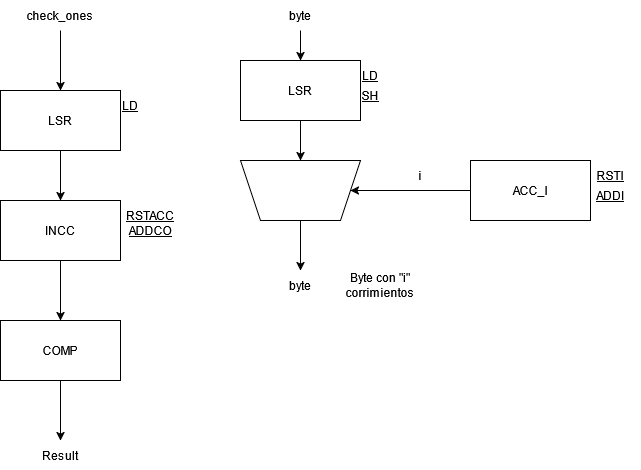

The diagram above was exported from draw.io. Its source (the exported page's mxGraphModel, read from the mxfile embedded in the PNG):
<mxGraphModel dx="1019" dy="583" grid="1" gridSize="10" guides="1" tooltips="1" connect="1" arrows="1" fold="1" page="1" pageScale="1" pageWidth="827" pageHeight="1169" math="0" shadow="0">
  <root>
    <mxCell id="0" />
    <mxCell id="1" parent="0" />
    <mxCell id="8hdmI86pONJMHpJCz_je-14" edge="1" parent="1" source="8hdmI86pONJMHpJCz_je-1" style="edgeStyle=orthogonalEdgeStyle;rounded=0;orthogonalLoop=1;jettySize=auto;html=1;exitX=0.5;exitY=1;exitDx=0;exitDy=0;entryX=0.5;entryY=0;entryDx=0;entryDy=0;" target="8hdmI86pONJMHpJCz_je-17">
      <mxGeometry relative="1" as="geometry" />
    </mxCell>
    <mxCell id="8hdmI86pONJMHpJCz_je-1" parent="1" style="rounded=0;whiteSpace=wrap;html=1;" value="LSR" vertex="1">
      <mxGeometry height="60" width="120" x="90" y="110" as="geometry" />
    </mxCell>
    <mxCell id="8hdmI86pONJMHpJCz_je-15" edge="1" parent="1" source="8hdmI86pONJMHpJCz_je-2" style="edgeStyle=orthogonalEdgeStyle;rounded=0;orthogonalLoop=1;jettySize=auto;html=1;exitX=0.5;exitY=1;exitDx=0;exitDy=0;" target="8hdmI86pONJMHpJCz_je-5">
      <mxGeometry relative="1" as="geometry" />
    </mxCell>
    <mxCell id="8hdmI86pONJMHpJCz_je-2" parent="1" style="rounded=0;whiteSpace=wrap;html=1;" value="COMP" vertex="1">
      <mxGeometry height="60" width="120" x="90" y="340" as="geometry" />
    </mxCell>
    <mxCell id="8hdmI86pONJMHpJCz_je-12" edge="1" parent="1" source="8hdmI86pONJMHpJCz_je-3" style="edgeStyle=orthogonalEdgeStyle;rounded=0;orthogonalLoop=1;jettySize=auto;html=1;exitX=0.5;exitY=0;exitDx=0;exitDy=0;" target="8hdmI86pONJMHpJCz_je-9">
      <mxGeometry relative="1" as="geometry" />
    </mxCell>
    <mxCell id="8hdmI86pONJMHpJCz_je-3" parent="1" style="shape=trapezoid;perimeter=trapezoidPerimeter;whiteSpace=wrap;html=1;fixedSize=1;rotation=-180;" value="" vertex="1">
      <mxGeometry height="60" width="120" x="330" y="180" as="geometry" />
    </mxCell>
    <mxCell id="8hdmI86pONJMHpJCz_je-10" edge="1" parent="1" source="8hdmI86pONJMHpJCz_je-4" style="edgeStyle=orthogonalEdgeStyle;rounded=0;orthogonalLoop=1;jettySize=auto;html=1;exitX=0;exitY=0.5;exitDx=0;exitDy=0;" target="8hdmI86pONJMHpJCz_je-3">
      <mxGeometry relative="1" as="geometry" />
    </mxCell>
    <mxCell id="8hdmI86pONJMHpJCz_je-4" parent="1" style="rounded=0;whiteSpace=wrap;html=1;" value="ACC_I" vertex="1">
      <mxGeometry height="60" width="120" x="560" y="180" as="geometry" />
    </mxCell>
    <mxCell id="8hdmI86pONJMHpJCz_je-5" parent="1" style="text;html=1;whiteSpace=wrap;strokeColor=none;fillColor=none;align=center;verticalAlign=middle;rounded=0;" value="Result" vertex="1">
      <mxGeometry height="30" width="60" x="120" y="460" as="geometry" />
    </mxCell>
    <mxCell id="8hdmI86pONJMHpJCz_je-13" edge="1" parent="1" source="8hdmI86pONJMHpJCz_je-7" style="edgeStyle=orthogonalEdgeStyle;rounded=0;orthogonalLoop=1;jettySize=auto;html=1;exitX=0.5;exitY=1;exitDx=0;exitDy=0;entryX=0.5;entryY=0;entryDx=0;entryDy=0;" target="8hdmI86pONJMHpJCz_je-1">
      <mxGeometry relative="1" as="geometry" />
    </mxCell>
    <mxCell id="8hdmI86pONJMHpJCz_je-7" parent="1" style="text;html=1;whiteSpace=wrap;strokeColor=none;fillColor=none;align=center;verticalAlign=middle;rounded=0;" value="check_ones" vertex="1">
      <mxGeometry height="30" width="60" x="120" y="20" as="geometry" />
    </mxCell>
    <mxCell id="8hdmI86pONJMHpJCz_je-8" parent="1" style="text;html=1;whiteSpace=wrap;strokeColor=none;fillColor=none;align=center;verticalAlign=middle;rounded=0;" value="i" vertex="1">
      <mxGeometry height="30" width="60" x="480" y="180" as="geometry" />
    </mxCell>
    <mxCell id="8hdmI86pONJMHpJCz_je-9" parent="1" style="text;html=1;whiteSpace=wrap;strokeColor=none;fillColor=none;align=center;verticalAlign=middle;rounded=0;" value="byte" vertex="1">
      <mxGeometry height="30" width="60" x="360" y="290" as="geometry" />
    </mxCell>
    <mxCell id="8hdmI86pONJMHpJCz_je-19" edge="1" parent="1" source="8hdmI86pONJMHpJCz_je-16" style="edgeStyle=orthogonalEdgeStyle;rounded=0;orthogonalLoop=1;jettySize=auto;html=1;exitX=0.5;exitY=1;exitDx=0;exitDy=0;entryX=0.5;entryY=0;entryDx=0;entryDy=0;" target="8hdmI86pONJMHpJCz_je-26">
      <mxGeometry relative="1" as="geometry" />
    </mxCell>
    <mxCell id="8hdmI86pONJMHpJCz_je-16" parent="1" style="text;html=1;whiteSpace=wrap;strokeColor=none;fillColor=none;align=center;verticalAlign=middle;rounded=0;" value="byte" vertex="1">
      <mxGeometry height="30" width="60" x="360" y="20" as="geometry" />
    </mxCell>
    <mxCell id="8hdmI86pONJMHpJCz_je-18" edge="1" parent="1" source="8hdmI86pONJMHpJCz_je-17" style="edgeStyle=orthogonalEdgeStyle;rounded=0;orthogonalLoop=1;jettySize=auto;html=1;exitX=0.5;exitY=1;exitDx=0;exitDy=0;" target="8hdmI86pONJMHpJCz_je-2">
      <mxGeometry relative="1" as="geometry" />
    </mxCell>
    <mxCell id="8hdmI86pONJMHpJCz_je-17" parent="1" style="rounded=0;whiteSpace=wrap;html=1;" value="INCC" vertex="1">
      <mxGeometry height="60" width="120" x="90" y="220" as="geometry" />
    </mxCell>
    <mxCell id="8hdmI86pONJMHpJCz_je-20" parent="1" style="text;html=1;whiteSpace=wrap;strokeColor=none;fillColor=none;align=center;verticalAlign=middle;rounded=0;" value="&lt;u&gt;LD&lt;/u&gt;" vertex="1">
      <mxGeometry height="30" width="60" x="190" y="110" as="geometry" />
    </mxCell>
    <mxCell id="8hdmI86pONJMHpJCz_je-23" parent="1" style="text;html=1;whiteSpace=wrap;strokeColor=none;fillColor=none;align=center;verticalAlign=middle;rounded=0;" value="&lt;u&gt;RSTI&lt;/u&gt;" vertex="1">
      <mxGeometry height="30" width="60" x="670" y="180" as="geometry" />
    </mxCell>
    <mxCell id="8hdmI86pONJMHpJCz_je-24" parent="1" style="text;html=1;whiteSpace=wrap;strokeColor=none;fillColor=none;align=center;verticalAlign=middle;rounded=0;" value="&lt;u&gt;RSTACC&lt;/u&gt;" vertex="1">
      <mxGeometry height="30" width="60" x="210" y="220" as="geometry" />
    </mxCell>
    <mxCell id="8hdmI86pONJMHpJCz_je-25" parent="1" style="text;html=1;whiteSpace=wrap;strokeColor=none;fillColor=none;align=center;verticalAlign=middle;rounded=0;" value="&lt;u&gt;LD&lt;/u&gt;" vertex="1">
      <mxGeometry height="30" width="60" x="430" y="80" as="geometry" />
    </mxCell>
    <mxCell id="8hdmI86pONJMHpJCz_je-28" edge="1" parent="1" source="8hdmI86pONJMHpJCz_je-26" style="edgeStyle=orthogonalEdgeStyle;rounded=0;orthogonalLoop=1;jettySize=auto;html=1;exitX=0.5;exitY=1;exitDx=0;exitDy=0;entryX=0.5;entryY=1;entryDx=0;entryDy=0;" target="8hdmI86pONJMHpJCz_je-3">
      <mxGeometry relative="1" as="geometry" />
    </mxCell>
    <mxCell id="8hdmI86pONJMHpJCz_je-26" parent="1" style="rounded=0;whiteSpace=wrap;html=1;" value="LSR" vertex="1">
      <mxGeometry height="60" width="120" x="330" y="80" as="geometry" />
    </mxCell>
    <mxCell id="8hdmI86pONJMHpJCz_je-27" parent="1" style="text;html=1;whiteSpace=wrap;strokeColor=none;fillColor=none;align=center;verticalAlign=middle;rounded=0;" value="&lt;u&gt;SH&lt;/u&gt;" vertex="1">
      <mxGeometry height="30" width="60" x="430" y="100" as="geometry" />
    </mxCell>
    <mxCell id="8hdmI86pONJMHpJCz_je-29" parent="1" style="text;html=1;whiteSpace=wrap;strokeColor=none;fillColor=none;align=center;verticalAlign=middle;rounded=0;" value="Byte con &quot;i&quot; corrimientos" vertex="1">
      <mxGeometry height="30" width="60" x="440" y="290" as="geometry" />
    </mxCell>
    <mxCell id="8hdmI86pONJMHpJCz_je-30" parent="1" style="text;html=1;whiteSpace=wrap;strokeColor=none;fillColor=none;align=center;verticalAlign=middle;rounded=0;" value="&lt;u&gt;ADDCO&lt;/u&gt;" vertex="1">
      <mxGeometry height="30" width="60" x="210" y="235" as="geometry" />
    </mxCell>
    <mxCell id="8hdmI86pONJMHpJCz_je-31" parent="1" style="text;html=1;whiteSpace=wrap;strokeColor=none;fillColor=none;align=center;verticalAlign=middle;rounded=0;" value="&lt;u&gt;ADDI&lt;/u&gt;" vertex="1">
      <mxGeometry height="30" width="60" x="670" y="200" as="geometry" />
    </mxCell>
  </root>
</mxGraphModel>